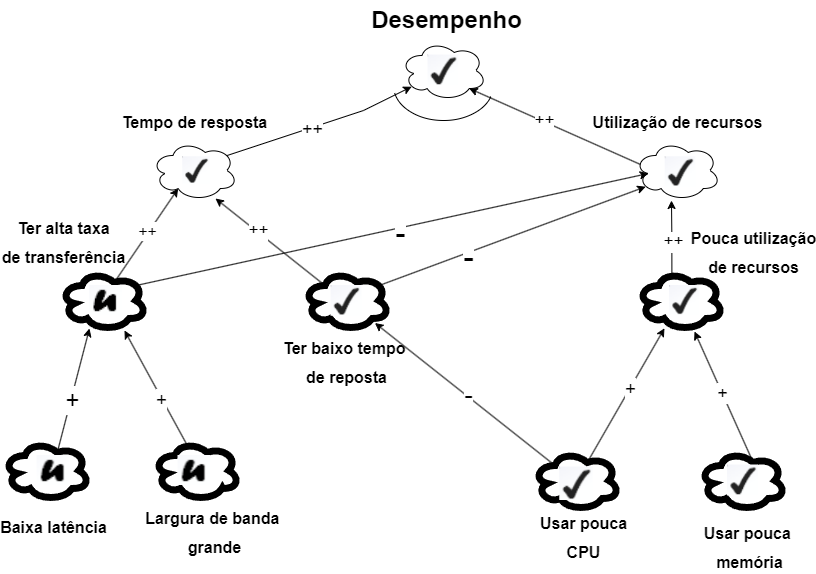

The diagram above was exported from draw.io. Its source (the exported page's mxGraphModel, read from the mxfile embedded in the PNG):
<mxGraphModel dx="920" dy="880" grid="1" gridSize="10" guides="1" tooltips="1" connect="1" arrows="1" fold="1" page="1" pageScale="1" pageWidth="827" pageHeight="1169" math="0" shadow="0">
  <root>
    <mxCell id="0" />
    <mxCell id="1" parent="0" />
    <mxCell id="MbhHewEo7_pnuPAPddzH-2" value="Desempenho" style="text;strokeColor=none;fillColor=none;html=1;fontSize=24;fontStyle=1;verticalAlign=middle;align=center;" vertex="1" parent="1">
      <mxGeometry x="403" y="40" width="100" height="40" as="geometry" />
    </mxCell>
    <mxCell id="MbhHewEo7_pnuPAPddzH-6" value="&lt;font style=&quot;font-size: 16px;&quot;&gt;Tempo de resposta&lt;/font&gt;" style="text;strokeColor=none;fillColor=none;html=1;fontSize=24;fontStyle=1;verticalAlign=middle;align=center;" vertex="1" parent="1">
      <mxGeometry x="151" y="140" width="100" height="40" as="geometry" />
    </mxCell>
    <mxCell id="MbhHewEo7_pnuPAPddzH-8" value="&lt;span style=&quot;font-size: 16px;&quot;&gt;Utilização de recursos&lt;/span&gt;" style="text;strokeColor=none;fillColor=none;html=1;fontSize=24;fontStyle=1;verticalAlign=middle;align=center;" vertex="1" parent="1">
      <mxGeometry x="634" y="140" width="100" height="40" as="geometry" />
    </mxCell>
    <mxCell id="MbhHewEo7_pnuPAPddzH-10" value="&lt;font style=&quot;font-size: 16px;&quot;&gt;Ter baixo tempo&amp;nbsp;&lt;br&gt;de reposta&lt;br&gt;&lt;/font&gt;" style="text;strokeColor=none;fillColor=none;html=1;fontSize=24;fontStyle=1;verticalAlign=middle;align=center;" vertex="1" parent="1">
      <mxGeometry x="303" y="380" width="100" height="40" as="geometry" />
    </mxCell>
    <mxCell id="MbhHewEo7_pnuPAPddzH-12" value="&lt;font style=&quot;font-size: 16px;&quot;&gt;Ter alta taxa&lt;br&gt;de transferência&lt;br&gt;&lt;/font&gt;" style="text;strokeColor=none;fillColor=none;html=1;fontSize=24;fontStyle=1;verticalAlign=middle;align=center;" vertex="1" parent="1">
      <mxGeometry x="20" y="260" width="100" height="40" as="geometry" />
    </mxCell>
    <mxCell id="MbhHewEo7_pnuPAPddzH-13" value="" style="ellipse;shape=cloud;whiteSpace=wrap;html=1;strokeWidth=7;" vertex="1" parent="1">
      <mxGeometry x="310" y="310" width="86" height="60" as="geometry" />
    </mxCell>
    <mxCell id="MbhHewEo7_pnuPAPddzH-14" value="&lt;font style=&quot;font-size: 16px;&quot;&gt;Largura de banda&amp;nbsp;&lt;br&gt;grande&lt;br&gt;&lt;/font&gt;" style="text;strokeColor=none;fillColor=none;html=1;fontSize=24;fontStyle=1;verticalAlign=middle;align=center;" vertex="1" parent="1">
      <mxGeometry x="191" y="545" width="60" height="50" as="geometry" />
    </mxCell>
    <mxCell id="MbhHewEo7_pnuPAPddzH-16" value="&lt;font style=&quot;font-size: 16px;&quot;&gt;Baixa latência&lt;br&gt;&lt;/font&gt;" style="text;strokeColor=none;fillColor=none;html=1;fontSize=24;fontStyle=1;verticalAlign=middle;align=center;" vertex="1" parent="1">
      <mxGeometry x="10" y="545" width="100" height="40" as="geometry" />
    </mxCell>
    <mxCell id="MbhHewEo7_pnuPAPddzH-17" value="" style="ellipse;shape=cloud;whiteSpace=wrap;html=1;strokeWidth=7;" vertex="1" parent="1">
      <mxGeometry x="10" y="480" width="86" height="60" as="geometry" />
    </mxCell>
    <mxCell id="MbhHewEo7_pnuPAPddzH-18" value="" style="ellipse;shape=cloud;whiteSpace=wrap;html=1;strokeWidth=7;" vertex="1" parent="1">
      <mxGeometry x="67" y="310" width="86" height="60" as="geometry" />
    </mxCell>
    <mxCell id="MbhHewEo7_pnuPAPddzH-19" value="" style="ellipse;shape=cloud;whiteSpace=wrap;html=1;strokeWidth=7;" vertex="1" parent="1">
      <mxGeometry x="160" y="480" width="86" height="60" as="geometry" />
    </mxCell>
    <mxCell id="MbhHewEo7_pnuPAPddzH-20" style="edgeStyle=orthogonalEdgeStyle;rounded=0;orthogonalLoop=1;jettySize=auto;html=1;exitX=0.8;exitY=0.8;exitDx=0;exitDy=0;exitPerimeter=0;entryX=0.802;entryY=0.667;entryDx=0;entryDy=0;entryPerimeter=0;" edge="1" parent="1" source="MbhHewEo7_pnuPAPddzH-19" target="MbhHewEo7_pnuPAPddzH-19">
      <mxGeometry relative="1" as="geometry" />
    </mxCell>
    <mxCell id="MbhHewEo7_pnuPAPddzH-21" value="" style="ellipse;shape=cloud;whiteSpace=wrap;html=1;strokeWidth=1;" vertex="1" parent="1">
      <mxGeometry x="158" y="180" width="86" height="60" as="geometry" />
    </mxCell>
    <mxCell id="MbhHewEo7_pnuPAPddzH-22" value="" style="ellipse;shape=cloud;whiteSpace=wrap;html=1;strokeWidth=1;" vertex="1" parent="1">
      <mxGeometry x="407" y="80" width="86" height="60" as="geometry" />
    </mxCell>
    <mxCell id="MbhHewEo7_pnuPAPddzH-23" value="" style="ellipse;shape=cloud;whiteSpace=wrap;html=1;strokeWidth=1;" vertex="1" parent="1">
      <mxGeometry x="641" y="180" width="86" height="60" as="geometry" />
    </mxCell>
    <mxCell id="MbhHewEo7_pnuPAPddzH-24" value="&lt;font style=&quot;font-size: 16px;&quot;&gt;Pouca utilização&lt;br&gt;de recursos&lt;br&gt;&lt;/font&gt;" style="text;strokeColor=none;fillColor=none;html=1;fontSize=24;fontStyle=1;verticalAlign=middle;align=center;" vertex="1" parent="1">
      <mxGeometry x="710" y="270" width="100" height="40" as="geometry" />
    </mxCell>
    <mxCell id="MbhHewEo7_pnuPAPddzH-25" value="" style="ellipse;shape=cloud;whiteSpace=wrap;html=1;strokeWidth=7;" vertex="1" parent="1">
      <mxGeometry x="644" y="310" width="86" height="60" as="geometry" />
    </mxCell>
    <mxCell id="MbhHewEo7_pnuPAPddzH-26" value="&lt;font style=&quot;font-size: 16px;&quot;&gt;Usar pouca&lt;br&gt;CPU&lt;br&gt;&lt;/font&gt;" style="text;strokeColor=none;fillColor=none;html=1;fontSize=24;fontStyle=1;verticalAlign=middle;align=center;" vertex="1" parent="1">
      <mxGeometry x="540" y="555" width="100" height="40" as="geometry" />
    </mxCell>
    <mxCell id="MbhHewEo7_pnuPAPddzH-32" style="rounded=0;orthogonalLoop=1;jettySize=auto;html=1;exitX=0.625;exitY=0.2;exitDx=0;exitDy=0;exitPerimeter=0;" edge="1" parent="1" source="MbhHewEo7_pnuPAPddzH-27" target="MbhHewEo7_pnuPAPddzH-25">
      <mxGeometry relative="1" as="geometry" />
    </mxCell>
    <mxCell id="MbhHewEo7_pnuPAPddzH-50" value="&lt;font style=&quot;font-size: 19px;&quot;&gt;+&lt;/font&gt;" style="edgeLabel;html=1;align=center;verticalAlign=middle;resizable=0;points=[];" vertex="1" connectable="0" parent="MbhHewEo7_pnuPAPddzH-32">
      <mxGeometry x="0.0897" relative="1" as="geometry">
        <mxPoint as="offset" />
      </mxGeometry>
    </mxCell>
    <mxCell id="MbhHewEo7_pnuPAPddzH-34" style="rounded=0;orthogonalLoop=1;jettySize=auto;html=1;exitX=0.25;exitY=0.25;exitDx=0;exitDy=0;exitPerimeter=0;" edge="1" parent="1" source="MbhHewEo7_pnuPAPddzH-27" target="MbhHewEo7_pnuPAPddzH-13">
      <mxGeometry relative="1" as="geometry" />
    </mxCell>
    <mxCell id="MbhHewEo7_pnuPAPddzH-48" value="&lt;font style=&quot;font-size: 26px;&quot;&gt;-&lt;/font&gt;" style="edgeLabel;html=1;align=center;verticalAlign=middle;resizable=0;points=[];" vertex="1" connectable="0" parent="MbhHewEo7_pnuPAPddzH-34">
      <mxGeometry x="-0.0241" y="-1" relative="1" as="geometry">
        <mxPoint as="offset" />
      </mxGeometry>
    </mxCell>
    <mxCell id="MbhHewEo7_pnuPAPddzH-27" value="" style="ellipse;shape=cloud;whiteSpace=wrap;html=1;strokeWidth=7;" vertex="1" parent="1">
      <mxGeometry x="540" y="490" width="86" height="60" as="geometry" />
    </mxCell>
    <mxCell id="MbhHewEo7_pnuPAPddzH-28" value="&lt;font style=&quot;font-size: 16px;&quot;&gt;Usar pouca&amp;nbsp;&lt;br&gt;memória&lt;br&gt;&lt;/font&gt;" style="text;strokeColor=none;fillColor=none;html=1;fontSize=24;fontStyle=1;verticalAlign=middle;align=center;" vertex="1" parent="1">
      <mxGeometry x="706" y="565" width="100" height="40" as="geometry" />
    </mxCell>
    <mxCell id="MbhHewEo7_pnuPAPddzH-29" value="" style="ellipse;shape=cloud;whiteSpace=wrap;html=1;strokeWidth=7;" vertex="1" parent="1">
      <mxGeometry x="706" y="490" width="86" height="60" as="geometry" />
    </mxCell>
    <mxCell id="MbhHewEo7_pnuPAPddzH-30" style="rounded=0;orthogonalLoop=1;jettySize=auto;html=1;exitX=0.625;exitY=0.2;exitDx=0;exitDy=0;exitPerimeter=0;entryX=0.337;entryY=0.967;entryDx=0;entryDy=0;entryPerimeter=0;strokeColor=default;" edge="1" parent="1" source="MbhHewEo7_pnuPAPddzH-17" target="MbhHewEo7_pnuPAPddzH-18">
      <mxGeometry relative="1" as="geometry" />
    </mxCell>
    <mxCell id="MbhHewEo7_pnuPAPddzH-47" value="&lt;font style=&quot;font-size: 24px;&quot;&gt;+&lt;/font&gt;" style="edgeLabel;html=1;align=center;verticalAlign=middle;resizable=0;points=[];" vertex="1" connectable="0" parent="MbhHewEo7_pnuPAPddzH-30">
      <mxGeometry x="-0.1557" y="-1" relative="1" as="geometry">
        <mxPoint as="offset" />
      </mxGeometry>
    </mxCell>
    <mxCell id="MbhHewEo7_pnuPAPddzH-31" style="rounded=0;orthogonalLoop=1;jettySize=auto;html=1;exitX=0.4;exitY=0.1;exitDx=0;exitDy=0;exitPerimeter=0;entryX=0.744;entryY=1;entryDx=0;entryDy=0;entryPerimeter=0;" edge="1" parent="1" source="MbhHewEo7_pnuPAPddzH-19" target="MbhHewEo7_pnuPAPddzH-18">
      <mxGeometry relative="1" as="geometry" />
    </mxCell>
    <mxCell id="MbhHewEo7_pnuPAPddzH-46" value="&lt;font style=&quot;font-size: 19px;&quot;&gt;+&lt;/font&gt;" style="edgeLabel;html=1;align=center;verticalAlign=middle;resizable=0;points=[];" vertex="1" connectable="0" parent="MbhHewEo7_pnuPAPddzH-31">
      <mxGeometry x="-0.1852" y="1" relative="1" as="geometry">
        <mxPoint as="offset" />
      </mxGeometry>
    </mxCell>
    <mxCell id="MbhHewEo7_pnuPAPddzH-33" style="rounded=0;orthogonalLoop=1;jettySize=auto;html=1;exitX=0.625;exitY=0.2;exitDx=0;exitDy=0;exitPerimeter=0;entryX=0.663;entryY=1.017;entryDx=0;entryDy=0;entryPerimeter=0;" edge="1" parent="1" source="MbhHewEo7_pnuPAPddzH-29" target="MbhHewEo7_pnuPAPddzH-25">
      <mxGeometry relative="1" as="geometry" />
    </mxCell>
    <mxCell id="MbhHewEo7_pnuPAPddzH-51" value="&lt;font style=&quot;font-size: 18px;&quot;&gt;+&lt;/font&gt;" style="edgeLabel;html=1;align=center;verticalAlign=middle;resizable=0;points=[];" vertex="1" connectable="0" parent="MbhHewEo7_pnuPAPddzH-33">
      <mxGeometry x="0.0696" relative="1" as="geometry">
        <mxPoint as="offset" />
      </mxGeometry>
    </mxCell>
    <mxCell id="MbhHewEo7_pnuPAPddzH-35" style="rounded=0;orthogonalLoop=1;jettySize=auto;html=1;exitX=0.625;exitY=0.2;exitDx=0;exitDy=0;exitPerimeter=0;entryX=0.31;entryY=0.8;entryDx=0;entryDy=0;entryPerimeter=0;" edge="1" parent="1" source="MbhHewEo7_pnuPAPddzH-18" target="MbhHewEo7_pnuPAPddzH-21">
      <mxGeometry relative="1" as="geometry" />
    </mxCell>
    <mxCell id="MbhHewEo7_pnuPAPddzH-44" value="&lt;font style=&quot;font-size: 16px;&quot;&gt;++&lt;/font&gt;" style="edgeLabel;html=1;align=center;verticalAlign=middle;resizable=0;points=[];" vertex="1" connectable="0" parent="MbhHewEo7_pnuPAPddzH-35">
      <mxGeometry x="0.0856" y="2" relative="1" as="geometry">
        <mxPoint as="offset" />
      </mxGeometry>
    </mxCell>
    <mxCell id="MbhHewEo7_pnuPAPddzH-36" style="rounded=0;orthogonalLoop=1;jettySize=auto;html=1;exitX=0.25;exitY=0.25;exitDx=0;exitDy=0;exitPerimeter=0;entryX=0.744;entryY=0.967;entryDx=0;entryDy=0;entryPerimeter=0;" edge="1" parent="1" source="MbhHewEo7_pnuPAPddzH-13" target="MbhHewEo7_pnuPAPddzH-21">
      <mxGeometry relative="1" as="geometry" />
    </mxCell>
    <mxCell id="MbhHewEo7_pnuPAPddzH-45" value="&lt;font style=&quot;font-size: 17px;&quot;&gt;++&lt;/font&gt;" style="edgeLabel;html=1;align=center;verticalAlign=middle;resizable=0;points=[];" vertex="1" connectable="0" parent="MbhHewEo7_pnuPAPddzH-36">
      <mxGeometry x="0.2394" y="-1" relative="1" as="geometry">
        <mxPoint as="offset" />
      </mxGeometry>
    </mxCell>
    <mxCell id="MbhHewEo7_pnuPAPddzH-37" style="rounded=0;orthogonalLoop=1;jettySize=auto;html=1;exitX=0.88;exitY=0.25;exitDx=0;exitDy=0;exitPerimeter=0;entryX=0.13;entryY=0.77;entryDx=0;entryDy=0;entryPerimeter=0;" edge="1" parent="1" source="MbhHewEo7_pnuPAPddzH-21" target="MbhHewEo7_pnuPAPddzH-22">
      <mxGeometry relative="1" as="geometry">
        <Array as="points">
          <mxPoint x="370" y="150" />
        </Array>
      </mxGeometry>
    </mxCell>
    <mxCell id="MbhHewEo7_pnuPAPddzH-52" value="&lt;font style=&quot;font-size: 18px;&quot;&gt;++&lt;/font&gt;" style="edgeLabel;html=1;align=center;verticalAlign=middle;resizable=0;points=[];" vertex="1" connectable="0" parent="MbhHewEo7_pnuPAPddzH-37">
      <mxGeometry x="-0.0956" y="-1" relative="1" as="geometry">
        <mxPoint as="offset" />
      </mxGeometry>
    </mxCell>
    <mxCell id="MbhHewEo7_pnuPAPddzH-38" style="rounded=0;orthogonalLoop=1;jettySize=auto;html=1;exitX=0.07;exitY=0.4;exitDx=0;exitDy=0;exitPerimeter=0;entryX=0.8;entryY=0.8;entryDx=0;entryDy=0;entryPerimeter=0;" edge="1" parent="1" source="MbhHewEo7_pnuPAPddzH-23" target="MbhHewEo7_pnuPAPddzH-22">
      <mxGeometry relative="1" as="geometry" />
    </mxCell>
    <mxCell id="MbhHewEo7_pnuPAPddzH-53" value="&lt;font style=&quot;font-size: 17px;&quot;&gt;++&lt;/font&gt;" style="edgeLabel;html=1;align=center;verticalAlign=middle;resizable=0;points=[];" vertex="1" connectable="0" parent="MbhHewEo7_pnuPAPddzH-38">
      <mxGeometry x="0.1266" y="-1" relative="1" as="geometry">
        <mxPoint as="offset" />
      </mxGeometry>
    </mxCell>
    <mxCell id="MbhHewEo7_pnuPAPddzH-39" style="edgeStyle=orthogonalEdgeStyle;rounded=0;orthogonalLoop=1;jettySize=auto;html=1;exitX=0.4;exitY=0.1;exitDx=0;exitDy=0;exitPerimeter=0;entryX=0.43;entryY=1;entryDx=0;entryDy=0;entryPerimeter=0;" edge="1" parent="1" source="MbhHewEo7_pnuPAPddzH-25" target="MbhHewEo7_pnuPAPddzH-23">
      <mxGeometry relative="1" as="geometry" />
    </mxCell>
    <mxCell id="MbhHewEo7_pnuPAPddzH-49" value="&lt;font style=&quot;font-size: 17px;&quot;&gt;++&lt;/font&gt;" style="edgeLabel;html=1;align=center;verticalAlign=middle;resizable=0;points=[];" vertex="1" connectable="0" parent="MbhHewEo7_pnuPAPddzH-39">
      <mxGeometry x="-0.1083" y="-1" relative="1" as="geometry">
        <mxPoint as="offset" />
      </mxGeometry>
    </mxCell>
    <mxCell id="MbhHewEo7_pnuPAPddzH-40" style="rounded=0;orthogonalLoop=1;jettySize=auto;html=1;exitX=0.88;exitY=0.25;exitDx=0;exitDy=0;exitPerimeter=0;entryX=0.13;entryY=0.77;entryDx=0;entryDy=0;entryPerimeter=0;" edge="1" parent="1" source="MbhHewEo7_pnuPAPddzH-13" target="MbhHewEo7_pnuPAPddzH-23">
      <mxGeometry relative="1" as="geometry" />
    </mxCell>
    <mxCell id="MbhHewEo7_pnuPAPddzH-43" value="&lt;font style=&quot;font-size: 32px;&quot;&gt;-&lt;/font&gt;" style="edgeLabel;html=1;align=center;verticalAlign=middle;resizable=0;points=[];" vertex="1" connectable="0" parent="MbhHewEo7_pnuPAPddzH-40">
      <mxGeometry x="-0.3456" y="-4" relative="1" as="geometry">
        <mxPoint as="offset" />
      </mxGeometry>
    </mxCell>
    <mxCell id="MbhHewEo7_pnuPAPddzH-41" style="rounded=0;orthogonalLoop=1;jettySize=auto;html=1;exitX=0.88;exitY=0.25;exitDx=0;exitDy=0;exitPerimeter=0;entryX=0.16;entryY=0.55;entryDx=0;entryDy=0;entryPerimeter=0;" edge="1" parent="1" source="MbhHewEo7_pnuPAPddzH-18" target="MbhHewEo7_pnuPAPddzH-23">
      <mxGeometry relative="1" as="geometry" />
    </mxCell>
    <mxCell id="MbhHewEo7_pnuPAPddzH-42" value="&lt;font style=&quot;font-size: 31px;&quot;&gt;-&lt;/font&gt;" style="edgeLabel;html=1;align=center;verticalAlign=middle;resizable=0;points=[];" vertex="1" connectable="0" parent="MbhHewEo7_pnuPAPddzH-41">
      <mxGeometry x="0.0292" y="-4" relative="1" as="geometry">
        <mxPoint as="offset" />
      </mxGeometry>
    </mxCell>
    <mxCell id="MbhHewEo7_pnuPAPddzH-54" value="" style="verticalLabelPosition=bottom;verticalAlign=top;html=1;shape=mxgraph.basic.arc;startAngle=0.3;endAngle=0.7170561691084778;" vertex="1" parent="1">
      <mxGeometry x="400" y="90" width="100" height="70" as="geometry" />
    </mxCell>
    <mxCell id="MbhHewEo7_pnuPAPddzH-55" value="" style="shape=image;verticalLabelPosition=bottom;labelBackgroundColor=default;verticalAlign=top;aspect=fixed;imageAspect=0;image=data:image/png,(base64 omitted: 1592 chars);" vertex="1" parent="1">
      <mxGeometry x="96" y="325" width="33" height="30" as="geometry" />
    </mxCell>
    <mxCell id="MbhHewEo7_pnuPAPddzH-56" value="" style="shape=image;verticalLabelPosition=bottom;labelBackgroundColor=default;verticalAlign=top;aspect=fixed;imageAspect=0;image=data:image/png,(base64 omitted: 1592 chars);" vertex="1" parent="1">
      <mxGeometry x="43.5" y="495" width="33" height="30" as="geometry" />
    </mxCell>
    <mxCell id="MbhHewEo7_pnuPAPddzH-57" value="" style="shape=image;verticalLabelPosition=bottom;labelBackgroundColor=default;verticalAlign=top;aspect=fixed;imageAspect=0;image=data:image/png,(base64 omitted: 1592 chars);" vertex="1" parent="1">
      <mxGeometry x="184.5" y="495" width="33" height="30" as="geometry" />
    </mxCell>
    <mxCell id="MbhHewEo7_pnuPAPddzH-59" value="" style="shape=image;verticalLabelPosition=bottom;labelBackgroundColor=default;verticalAlign=top;aspect=fixed;imageAspect=0;image=data:image/png,(base64 omitted: 2476 chars);" vertex="1" parent="1">
      <mxGeometry x="189.25" y="196.25" width="27.5" height="27.5" as="geometry" />
    </mxCell>
    <mxCell id="MbhHewEo7_pnuPAPddzH-60" value="" style="shape=image;verticalLabelPosition=bottom;labelBackgroundColor=default;verticalAlign=top;aspect=fixed;imageAspect=0;image=data:image/png,(base64 omitted: 2476 chars);" vertex="1" parent="1">
      <mxGeometry x="434.5" y="94.5" width="31" height="31" as="geometry" />
    </mxCell>
    <mxCell id="MbhHewEo7_pnuPAPddzH-61" value="" style="shape=image;verticalLabelPosition=bottom;labelBackgroundColor=default;verticalAlign=top;aspect=fixed;imageAspect=0;image=data:image/png,(base64 omitted: 2476 chars);" vertex="1" parent="1">
      <mxGeometry x="337.63" y="325" width="30.75" height="30.75" as="geometry" />
    </mxCell>
    <mxCell id="MbhHewEo7_pnuPAPddzH-62" value="" style="shape=image;verticalLabelPosition=bottom;labelBackgroundColor=default;verticalAlign=top;aspect=fixed;imageAspect=0;image=data:image/png,(base64 omitted: 2476 chars);" vertex="1" parent="1">
      <mxGeometry x="566.25" y="506.5" width="33.5" height="33.5" as="geometry" />
    </mxCell>
    <mxCell id="MbhHewEo7_pnuPAPddzH-63" value="" style="shape=image;verticalLabelPosition=bottom;labelBackgroundColor=default;verticalAlign=top;aspect=fixed;imageAspect=0;image=data:image/png,(base64 omitted: 2476 chars);" vertex="1" parent="1">
      <mxGeometry x="734" y="504.5" width="31" height="31" as="geometry" />
    </mxCell>
    <mxCell id="MbhHewEo7_pnuPAPddzH-64" value="" style="shape=image;verticalLabelPosition=bottom;labelBackgroundColor=default;verticalAlign=top;aspect=fixed;imageAspect=0;image=data:image/png,(base64 omitted: 2476 chars);" vertex="1" parent="1">
      <mxGeometry x="676" y="325" width="30" height="30" as="geometry" />
    </mxCell>
    <mxCell id="MbhHewEo7_pnuPAPddzH-65" value="" style="shape=image;verticalLabelPosition=bottom;labelBackgroundColor=default;verticalAlign=top;aspect=fixed;imageAspect=0;image=data:image/png,(base64 omitted: 2476 chars);" vertex="1" parent="1">
      <mxGeometry x="671.75" y="196.25" width="30.5" height="30.5" as="geometry" />
    </mxCell>
  </root>
</mxGraphModel>